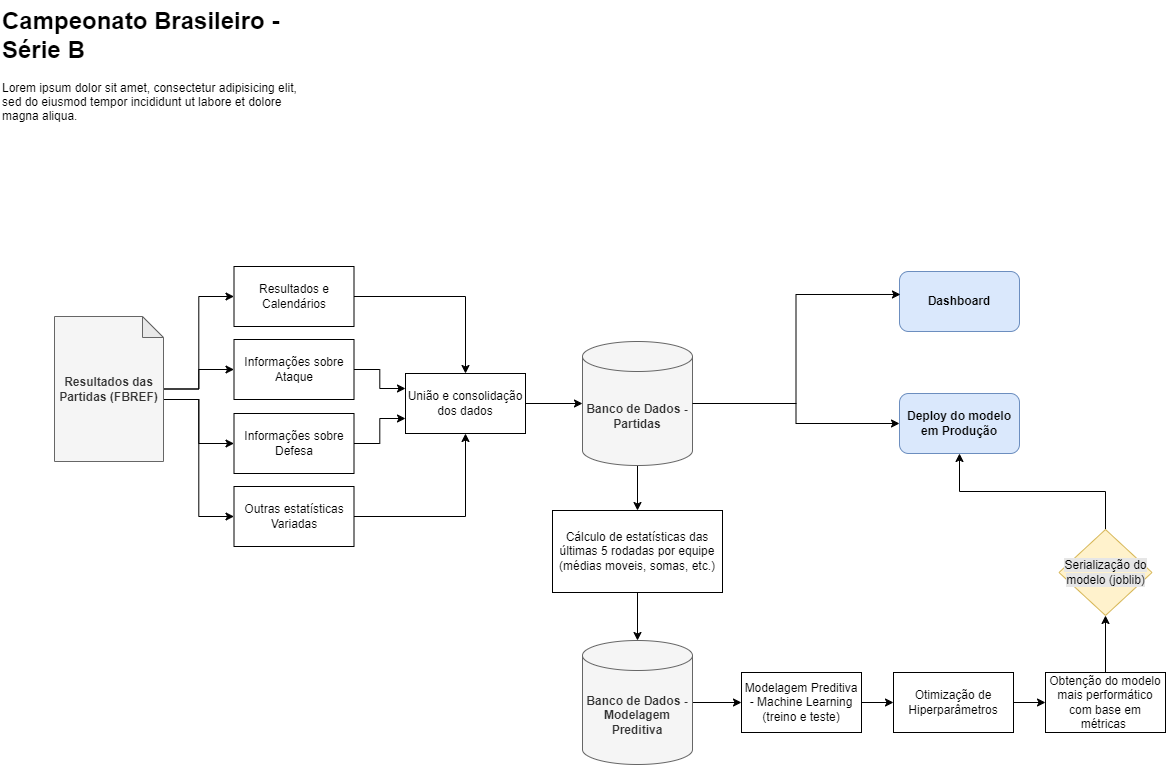

The diagram above was exported from draw.io. Its source (the exported page's mxGraphModel, read from the mxfile embedded in the PNG):
<mxGraphModel dx="1434" dy="746" grid="0" gridSize="10" guides="1" tooltips="1" connect="1" arrows="1" fold="1" page="1" pageScale="1" pageWidth="450" pageHeight="500" background="#FFFFFF" math="0" shadow="0">
  <root>
    <mxCell id="0" />
    <mxCell id="1" parent="0" />
    <mxCell id="K2DvLzhH-67RUPODVml0-22" style="edgeStyle=orthogonalEdgeStyle;rounded=0;orthogonalLoop=1;jettySize=auto;html=1;entryX=0;entryY=0.5;entryDx=0;entryDy=0;" edge="1" parent="1" source="hUrVYdN8rmowNbnYmtl_-1" target="hUrVYdN8rmowNbnYmtl_-16">
      <mxGeometry relative="1" as="geometry" />
    </mxCell>
    <mxCell id="K2DvLzhH-67RUPODVml0-23" style="edgeStyle=orthogonalEdgeStyle;rounded=0;orthogonalLoop=1;jettySize=auto;html=1;entryX=0;entryY=0.5;entryDx=0;entryDy=0;" edge="1" parent="1" source="hUrVYdN8rmowNbnYmtl_-1" target="K2DvLzhH-67RUPODVml0-1">
      <mxGeometry relative="1" as="geometry" />
    </mxCell>
    <mxCell id="K2DvLzhH-67RUPODVml0-24" style="edgeStyle=orthogonalEdgeStyle;rounded=0;orthogonalLoop=1;jettySize=auto;html=1;exitX=0;exitY=0;exitDx=109;exitDy=83;exitPerimeter=0;entryX=0;entryY=0.5;entryDx=0;entryDy=0;" edge="1" parent="1" source="hUrVYdN8rmowNbnYmtl_-1" target="K2DvLzhH-67RUPODVml0-2">
      <mxGeometry relative="1" as="geometry" />
    </mxCell>
    <mxCell id="K2DvLzhH-67RUPODVml0-25" style="edgeStyle=orthogonalEdgeStyle;rounded=0;orthogonalLoop=1;jettySize=auto;html=1;exitX=0;exitY=0;exitDx=109;exitDy=83;exitPerimeter=0;entryX=0;entryY=0.5;entryDx=0;entryDy=0;" edge="1" parent="1" source="hUrVYdN8rmowNbnYmtl_-1" target="K2DvLzhH-67RUPODVml0-3">
      <mxGeometry relative="1" as="geometry" />
    </mxCell>
    <mxCell id="hUrVYdN8rmowNbnYmtl_-1" value="&lt;b&gt;Resultados das Partidas (FBREF)&lt;/b&gt;" style="shape=note;whiteSpace=wrap;html=1;backgroundOutline=1;darkOpacity=0.05;size=21;rounded=0;fillColor=#f5f5f5;strokeColor=#666666;fontColor=#333333;" parent="1" vertex="1">
      <mxGeometry x="101" y="394" width="109" height="145" as="geometry" />
    </mxCell>
    <mxCell id="K2DvLzhH-67RUPODVml0-26" style="edgeStyle=orthogonalEdgeStyle;rounded=0;orthogonalLoop=1;jettySize=auto;html=1;exitX=1;exitY=0.5;exitDx=0;exitDy=0;entryX=0.5;entryY=0;entryDx=0;entryDy=0;" edge="1" parent="1" source="hUrVYdN8rmowNbnYmtl_-16" target="K2DvLzhH-67RUPODVml0-4">
      <mxGeometry relative="1" as="geometry" />
    </mxCell>
    <mxCell id="hUrVYdN8rmowNbnYmtl_-16" value="Resultados e Calendários" style="rounded=0;whiteSpace=wrap;html=1;align=center;" parent="1" vertex="1">
      <mxGeometry x="280.5" y="344" width="120" height="60" as="geometry" />
    </mxCell>
    <mxCell id="hUrVYdN8rmowNbnYmtl_-87" value="&lt;h1 style=&quot;margin-top: 0px;&quot;&gt;Campeonato Brasileiro - Série B&lt;/h1&gt;&lt;p&gt;Lorem ipsum dolor sit amet, consectetur adipisicing elit, sed do eiusmod tempor incididunt ut labore et dolore magna aliqua.&lt;/p&gt;" style="text;html=1;whiteSpace=wrap;overflow=hidden;rounded=0;" parent="1" vertex="1">
      <mxGeometry x="47" y="78" width="301" height="120" as="geometry" />
    </mxCell>
    <mxCell id="K2DvLzhH-67RUPODVml0-27" style="edgeStyle=orthogonalEdgeStyle;rounded=0;orthogonalLoop=1;jettySize=auto;html=1;exitX=1;exitY=0.5;exitDx=0;exitDy=0;entryX=0;entryY=0.25;entryDx=0;entryDy=0;" edge="1" parent="1" source="K2DvLzhH-67RUPODVml0-1" target="K2DvLzhH-67RUPODVml0-4">
      <mxGeometry relative="1" as="geometry" />
    </mxCell>
    <mxCell id="K2DvLzhH-67RUPODVml0-1" value="Informações sobre Ataque" style="rounded=0;whiteSpace=wrap;html=1;align=center;" vertex="1" parent="1">
      <mxGeometry x="280.5" y="417" width="120" height="60" as="geometry" />
    </mxCell>
    <mxCell id="K2DvLzhH-67RUPODVml0-28" style="edgeStyle=orthogonalEdgeStyle;rounded=0;orthogonalLoop=1;jettySize=auto;html=1;exitX=1;exitY=0.5;exitDx=0;exitDy=0;entryX=0;entryY=0.75;entryDx=0;entryDy=0;" edge="1" parent="1" source="K2DvLzhH-67RUPODVml0-2" target="K2DvLzhH-67RUPODVml0-4">
      <mxGeometry relative="1" as="geometry" />
    </mxCell>
    <mxCell id="K2DvLzhH-67RUPODVml0-2" value="Informações sobre Defesa" style="rounded=0;whiteSpace=wrap;html=1;align=center;" vertex="1" parent="1">
      <mxGeometry x="280.5" y="491" width="120" height="60" as="geometry" />
    </mxCell>
    <mxCell id="K2DvLzhH-67RUPODVml0-30" style="edgeStyle=orthogonalEdgeStyle;rounded=0;orthogonalLoop=1;jettySize=auto;html=1;exitX=1;exitY=0.5;exitDx=0;exitDy=0;entryX=0.5;entryY=1;entryDx=0;entryDy=0;" edge="1" parent="1" source="K2DvLzhH-67RUPODVml0-3" target="K2DvLzhH-67RUPODVml0-4">
      <mxGeometry relative="1" as="geometry" />
    </mxCell>
    <mxCell id="K2DvLzhH-67RUPODVml0-3" value="Outras estatísticas Variadas" style="rounded=0;whiteSpace=wrap;html=1;align=center;" vertex="1" parent="1">
      <mxGeometry x="280.5" y="564" width="120" height="60" as="geometry" />
    </mxCell>
    <mxCell id="K2DvLzhH-67RUPODVml0-4" value="União e consolidação dos dados" style="rounded=0;whiteSpace=wrap;html=1;" vertex="1" parent="1">
      <mxGeometry x="452" y="451" width="120" height="60" as="geometry" />
    </mxCell>
    <mxCell id="K2DvLzhH-67RUPODVml0-33" style="edgeStyle=orthogonalEdgeStyle;rounded=0;orthogonalLoop=1;jettySize=auto;html=1;exitX=0.5;exitY=1;exitDx=0;exitDy=0;exitPerimeter=0;entryX=0.5;entryY=0;entryDx=0;entryDy=0;" edge="1" parent="1" source="K2DvLzhH-67RUPODVml0-5" target="K2DvLzhH-67RUPODVml0-11">
      <mxGeometry relative="1" as="geometry" />
    </mxCell>
    <mxCell id="K2DvLzhH-67RUPODVml0-41" style="edgeStyle=orthogonalEdgeStyle;rounded=0;orthogonalLoop=1;jettySize=auto;html=1;exitX=1;exitY=0.5;exitDx=0;exitDy=0;exitPerimeter=0;entryX=0;entryY=0.5;entryDx=0;entryDy=0;" edge="1" parent="1" source="K2DvLzhH-67RUPODVml0-5" target="K2DvLzhH-67RUPODVml0-7">
      <mxGeometry relative="1" as="geometry" />
    </mxCell>
    <mxCell id="K2DvLzhH-67RUPODVml0-5" value="Banco de Dados - Partidas" style="shape=cylinder3;whiteSpace=wrap;html=1;boundedLbl=1;backgroundOutline=1;size=15;fillColor=#f5f5f5;fontColor=#333333;strokeColor=#666666;fontStyle=1" vertex="1" parent="1">
      <mxGeometry x="629" y="419" width="110" height="124" as="geometry" />
    </mxCell>
    <mxCell id="K2DvLzhH-67RUPODVml0-6" value="Dashboard" style="rounded=1;whiteSpace=wrap;html=1;fillColor=#dae8fc;strokeColor=#6c8ebf;fontStyle=1" vertex="1" parent="1">
      <mxGeometry x="946" y="349" width="120" height="60" as="geometry" />
    </mxCell>
    <mxCell id="K2DvLzhH-67RUPODVml0-7" value="Deploy do modelo em Produção" style="rounded=1;whiteSpace=wrap;html=1;fillColor=#dae8fc;strokeColor=#6c8ebf;fontStyle=1" vertex="1" parent="1">
      <mxGeometry x="946" y="471" width="120" height="60" as="geometry" />
    </mxCell>
    <mxCell id="K2DvLzhH-67RUPODVml0-11" value="Cálculo de estatísticas das últimas 5 rodadas por equipe (médias moveis, somas, etc.)" style="rounded=0;whiteSpace=wrap;html=1;" vertex="1" parent="1">
      <mxGeometry x="599" y="588" width="170" height="82" as="geometry" />
    </mxCell>
    <mxCell id="K2DvLzhH-67RUPODVml0-36" style="edgeStyle=orthogonalEdgeStyle;rounded=0;orthogonalLoop=1;jettySize=auto;html=1;exitX=1;exitY=0.5;exitDx=0;exitDy=0;entryX=0;entryY=0.5;entryDx=0;entryDy=0;" edge="1" parent="1" source="K2DvLzhH-67RUPODVml0-12" target="K2DvLzhH-67RUPODVml0-17">
      <mxGeometry relative="1" as="geometry" />
    </mxCell>
    <mxCell id="K2DvLzhH-67RUPODVml0-12" value="Modelagem Preditiva - Machine Learning (treino e teste)" style="rounded=0;whiteSpace=wrap;html=1;" vertex="1" parent="1">
      <mxGeometry x="788" y="750" width="120" height="60" as="geometry" />
    </mxCell>
    <mxCell id="K2DvLzhH-67RUPODVml0-39" style="edgeStyle=orthogonalEdgeStyle;rounded=0;orthogonalLoop=1;jettySize=auto;html=1;exitX=0.5;exitY=0;exitDx=0;exitDy=0;entryX=0.5;entryY=1;entryDx=0;entryDy=0;" edge="1" parent="1" source="K2DvLzhH-67RUPODVml0-13" target="K2DvLzhH-67RUPODVml0-7">
      <mxGeometry relative="1" as="geometry" />
    </mxCell>
    <mxCell id="K2DvLzhH-67RUPODVml0-13" value="&lt;span style=&quot;background-color: rgb(230, 230, 230);&quot;&gt;Serialização do modelo (joblib)&lt;/span&gt;" style="rhombus;whiteSpace=wrap;html=1;fillColor=#fff2cc;strokeColor=#d6b656;" vertex="1" parent="1">
      <mxGeometry x="1105.5" y="607" width="93" height="86" as="geometry" />
    </mxCell>
    <mxCell id="K2DvLzhH-67RUPODVml0-35" style="edgeStyle=orthogonalEdgeStyle;rounded=0;orthogonalLoop=1;jettySize=auto;html=1;exitX=1;exitY=0.5;exitDx=0;exitDy=0;exitPerimeter=0;entryX=0;entryY=0.5;entryDx=0;entryDy=0;" edge="1" parent="1" source="K2DvLzhH-67RUPODVml0-14" target="K2DvLzhH-67RUPODVml0-12">
      <mxGeometry relative="1" as="geometry" />
    </mxCell>
    <mxCell id="K2DvLzhH-67RUPODVml0-14" value="Banco de Dados - Modelagem Preditiva" style="shape=cylinder3;whiteSpace=wrap;html=1;boundedLbl=1;backgroundOutline=1;size=15;fillColor=#f5f5f5;fontColor=#333333;strokeColor=#666666;fontStyle=1" vertex="1" parent="1">
      <mxGeometry x="629" y="718" width="110" height="124" as="geometry" />
    </mxCell>
    <mxCell id="K2DvLzhH-67RUPODVml0-38" style="edgeStyle=orthogonalEdgeStyle;rounded=0;orthogonalLoop=1;jettySize=auto;html=1;exitX=0.5;exitY=0;exitDx=0;exitDy=0;entryX=0.5;entryY=1;entryDx=0;entryDy=0;" edge="1" parent="1" source="K2DvLzhH-67RUPODVml0-15" target="K2DvLzhH-67RUPODVml0-13">
      <mxGeometry relative="1" as="geometry" />
    </mxCell>
    <mxCell id="K2DvLzhH-67RUPODVml0-15" value="Obtenção do modelo mais performático com base em métricas&amp;nbsp;" style="rounded=0;whiteSpace=wrap;html=1;" vertex="1" parent="1">
      <mxGeometry x="1092" y="750" width="120" height="60" as="geometry" />
    </mxCell>
    <mxCell id="K2DvLzhH-67RUPODVml0-37" style="edgeStyle=orthogonalEdgeStyle;rounded=0;orthogonalLoop=1;jettySize=auto;html=1;exitX=1;exitY=0.5;exitDx=0;exitDy=0;entryX=0;entryY=0.5;entryDx=0;entryDy=0;" edge="1" parent="1" source="K2DvLzhH-67RUPODVml0-17" target="K2DvLzhH-67RUPODVml0-15">
      <mxGeometry relative="1" as="geometry" />
    </mxCell>
    <mxCell id="K2DvLzhH-67RUPODVml0-17" value="Otimização de Hiperparâmetros" style="rounded=0;whiteSpace=wrap;html=1;" vertex="1" parent="1">
      <mxGeometry x="940" y="750" width="120" height="60" as="geometry" />
    </mxCell>
    <mxCell id="K2DvLzhH-67RUPODVml0-31" style="edgeStyle=orthogonalEdgeStyle;rounded=0;orthogonalLoop=1;jettySize=auto;html=1;exitX=1;exitY=0.5;exitDx=0;exitDy=0;entryX=0;entryY=0.5;entryDx=0;entryDy=0;entryPerimeter=0;" edge="1" parent="1" source="K2DvLzhH-67RUPODVml0-4" target="K2DvLzhH-67RUPODVml0-5">
      <mxGeometry relative="1" as="geometry" />
    </mxCell>
    <mxCell id="K2DvLzhH-67RUPODVml0-34" style="edgeStyle=orthogonalEdgeStyle;rounded=0;orthogonalLoop=1;jettySize=auto;html=1;exitX=0.5;exitY=1;exitDx=0;exitDy=0;entryX=0.5;entryY=0;entryDx=0;entryDy=0;entryPerimeter=0;" edge="1" parent="1" source="K2DvLzhH-67RUPODVml0-11" target="K2DvLzhH-67RUPODVml0-14">
      <mxGeometry relative="1" as="geometry" />
    </mxCell>
    <mxCell id="K2DvLzhH-67RUPODVml0-40" style="edgeStyle=orthogonalEdgeStyle;rounded=0;orthogonalLoop=1;jettySize=auto;html=1;exitX=1;exitY=0.5;exitDx=0;exitDy=0;exitPerimeter=0;entryX=0.008;entryY=0.383;entryDx=0;entryDy=0;entryPerimeter=0;" edge="1" parent="1" source="K2DvLzhH-67RUPODVml0-5" target="K2DvLzhH-67RUPODVml0-6">
      <mxGeometry relative="1" as="geometry" />
    </mxCell>
  </root>
</mxGraphModel>